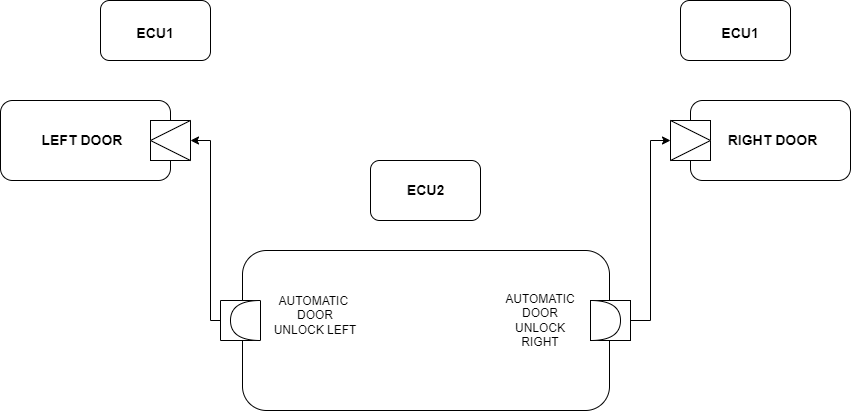

The diagram above was exported from draw.io. Its source (the exported page's mxGraphModel, read from the mxfile embedded in the PNG):
<mxGraphModel dx="1038" dy="539" grid="1" gridSize="10" guides="1" tooltips="1" connect="1" arrows="1" fold="1" page="1" pageScale="1" pageWidth="850" pageHeight="1100" math="0" shadow="0">
  <root>
    <mxCell id="0" />
    <mxCell id="1" parent="0" />
    <mxCell id="m6QiNl3N-TiC4KDvZlvB-1" value="&lt;h4&gt;&lt;br&gt;&lt;/h4&gt;" style="rounded=1;whiteSpace=wrap;html=1;" vertex="1" parent="1">
      <mxGeometry x="242" y="350" width="367" height="160" as="geometry" />
    </mxCell>
    <mxCell id="m6QiNl3N-TiC4KDvZlvB-33" style="edgeStyle=orthogonalEdgeStyle;rounded=0;orthogonalLoop=1;jettySize=auto;html=1;entryX=0;entryY=0.5;entryDx=0;entryDy=0;" edge="1" parent="1" source="m6QiNl3N-TiC4KDvZlvB-16" target="m6QiNl3N-TiC4KDvZlvB-29">
      <mxGeometry relative="1" as="geometry" />
    </mxCell>
    <mxCell id="m6QiNl3N-TiC4KDvZlvB-16" value="" style="whiteSpace=wrap;html=1;aspect=fixed;" vertex="1" parent="1">
      <mxGeometry x="590" y="400" width="40" height="40" as="geometry" />
    </mxCell>
    <mxCell id="m6QiNl3N-TiC4KDvZlvB-18" value="" style="shape=or;whiteSpace=wrap;html=1;" vertex="1" parent="1">
      <mxGeometry x="590" y="400" width="30" height="40" as="geometry" />
    </mxCell>
    <mxCell id="m6QiNl3N-TiC4KDvZlvB-32" style="edgeStyle=orthogonalEdgeStyle;rounded=0;orthogonalLoop=1;jettySize=auto;html=1;entryX=0;entryY=0.5;entryDx=0;entryDy=0;" edge="1" parent="1" source="m6QiNl3N-TiC4KDvZlvB-19" target="m6QiNl3N-TiC4KDvZlvB-26">
      <mxGeometry relative="1" as="geometry">
        <Array as="points">
          <mxPoint x="210" y="420" />
          <mxPoint x="210" y="240" />
        </Array>
      </mxGeometry>
    </mxCell>
    <mxCell id="m6QiNl3N-TiC4KDvZlvB-19" value="" style="whiteSpace=wrap;html=1;aspect=fixed;direction=west;" vertex="1" parent="1">
      <mxGeometry x="220" y="400" width="40" height="40" as="geometry" />
    </mxCell>
    <mxCell id="m6QiNl3N-TiC4KDvZlvB-20" value="" style="shape=or;whiteSpace=wrap;html=1;direction=west;" vertex="1" parent="1">
      <mxGeometry x="230" y="400" width="30" height="40" as="geometry" />
    </mxCell>
    <mxCell id="m6QiNl3N-TiC4KDvZlvB-24" value="&lt;h2&gt;&lt;br&gt;&lt;/h2&gt;" style="rounded=1;whiteSpace=wrap;html=1;" vertex="1" parent="1">
      <mxGeometry y="200" width="170" height="80" as="geometry" />
    </mxCell>
    <mxCell id="m6QiNl3N-TiC4KDvZlvB-25" value="" style="whiteSpace=wrap;html=1;aspect=fixed;" vertex="1" parent="1">
      <mxGeometry x="150" y="220" width="40" height="40" as="geometry" />
    </mxCell>
    <mxCell id="m6QiNl3N-TiC4KDvZlvB-26" value="" style="triangle;whiteSpace=wrap;html=1;direction=west;" vertex="1" parent="1">
      <mxGeometry x="150" y="220" width="40" height="40" as="geometry" />
    </mxCell>
    <mxCell id="m6QiNl3N-TiC4KDvZlvB-27" value="&lt;h2&gt;&lt;br&gt;&lt;/h2&gt;" style="rounded=1;whiteSpace=wrap;html=1;" vertex="1" parent="1">
      <mxGeometry x="690" y="200" width="160" height="80" as="geometry" />
    </mxCell>
    <mxCell id="m6QiNl3N-TiC4KDvZlvB-28" value="" style="whiteSpace=wrap;html=1;aspect=fixed;" vertex="1" parent="1">
      <mxGeometry x="670" y="220" width="40" height="40" as="geometry" />
    </mxCell>
    <mxCell id="m6QiNl3N-TiC4KDvZlvB-29" value="" style="triangle;whiteSpace=wrap;html=1;" vertex="1" parent="1">
      <mxGeometry x="670" y="220" width="40" height="40" as="geometry" />
    </mxCell>
    <mxCell id="m6QiNl3N-TiC4KDvZlvB-35" value="AUTOMATIC&amp;nbsp;&lt;br&gt;DOOR UNLOCK LEFT&lt;br&gt;" style="text;html=1;strokeColor=none;fillColor=none;align=center;verticalAlign=middle;whiteSpace=wrap;rounded=0;" vertex="1" parent="1">
      <mxGeometry x="270" y="400" width="90" height="30" as="geometry" />
    </mxCell>
    <mxCell id="m6QiNl3N-TiC4KDvZlvB-37" value="AUTOMATIC&lt;br&gt;DOOR UNLOCK RIGHT&lt;br&gt;" style="text;html=1;strokeColor=none;fillColor=none;align=center;verticalAlign=middle;whiteSpace=wrap;rounded=0;" vertex="1" parent="1">
      <mxGeometry x="510" y="405" width="60" height="30" as="geometry" />
    </mxCell>
    <mxCell id="m6QiNl3N-TiC4KDvZlvB-38" value="&lt;h3&gt;&amp;nbsp;LEFT DOOR&lt;/h3&gt;" style="text;html=1;strokeColor=none;fillColor=none;align=center;verticalAlign=middle;whiteSpace=wrap;rounded=0;" vertex="1" parent="1">
      <mxGeometry x="30" y="220" width="100" height="40" as="geometry" />
    </mxCell>
    <mxCell id="m6QiNl3N-TiC4KDvZlvB-39" value="&lt;h3&gt;RIGHT DOOR&lt;/h3&gt;" style="text;html=1;strokeColor=none;fillColor=none;align=center;verticalAlign=middle;whiteSpace=wrap;rounded=0;" vertex="1" parent="1">
      <mxGeometry x="725" y="220" width="95" height="40" as="geometry" />
    </mxCell>
    <mxCell id="m6QiNl3N-TiC4KDvZlvB-40" value="" style="rounded=1;whiteSpace=wrap;html=1;" vertex="1" parent="1">
      <mxGeometry x="100" y="100" width="110" height="60" as="geometry" />
    </mxCell>
    <mxCell id="m6QiNl3N-TiC4KDvZlvB-41" value="" style="rounded=1;whiteSpace=wrap;html=1;" vertex="1" parent="1">
      <mxGeometry x="370" y="260" width="110" height="60" as="geometry" />
    </mxCell>
    <mxCell id="m6QiNl3N-TiC4KDvZlvB-42" value="" style="rounded=1;whiteSpace=wrap;html=1;" vertex="1" parent="1">
      <mxGeometry x="680" y="100" width="110" height="60" as="geometry" />
    </mxCell>
    <mxCell id="m6QiNl3N-TiC4KDvZlvB-43" value="&lt;h3&gt;ECU1&lt;/h3&gt;" style="text;html=1;strokeColor=none;fillColor=none;align=center;verticalAlign=middle;whiteSpace=wrap;rounded=0;" vertex="1" parent="1">
      <mxGeometry x="110" y="115" width="90" height="35" as="geometry" />
    </mxCell>
    <mxCell id="m6QiNl3N-TiC4KDvZlvB-44" value="&lt;h3&gt;ECU2&lt;/h3&gt;" style="text;html=1;strokeColor=none;fillColor=none;align=center;verticalAlign=middle;whiteSpace=wrap;rounded=0;" vertex="1" parent="1">
      <mxGeometry x="388" y="272.5" width="75" height="35" as="geometry" />
    </mxCell>
    <mxCell id="m6QiNl3N-TiC4KDvZlvB-45" value="&lt;h3&gt;ECU1&lt;/h3&gt;" style="text;html=1;strokeColor=none;fillColor=none;align=center;verticalAlign=middle;whiteSpace=wrap;rounded=0;" vertex="1" parent="1">
      <mxGeometry x="700" y="115" width="80" height="35" as="geometry" />
    </mxCell>
  </root>
</mxGraphModel>